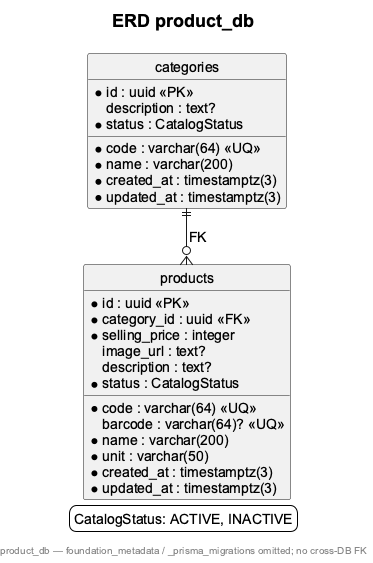

The diagram above was rendered by PlantUML. Its source (embedded in the PNG):
@startuml
!pragma layout smetana
skinparam backgroundColor white
skinparam shadowing false
skinparam defaultFontName Arial
skinparam defaultFontSize 14
skinparam titleFontSize 18
hide circle
skinparam linetype polyline
title ERD product_db
entity "categories" as Category {
 * id : uuid <<PK>>
 * code : varchar(64) <<UQ>>
 * name : varchar(200)
  description : text?
 * status : CatalogStatus
 * created_at : timestamptz(3)
 * updated_at : timestamptz(3)
}
entity "products" as Product {
 * id : uuid <<PK>>
 * category_id : uuid <<FK>>
 * code : varchar(64) <<UQ>>
  barcode : varchar(64)? <<UQ>>
 * name : varchar(200)
 * unit : varchar(50)
 * selling_price : integer
  image_url : text?
  description : text?
 * status : CatalogStatus
 * created_at : timestamptz(3)
 * updated_at : timestamptz(3)
}
Category ||--o{ Product : FK
legend bottom
CatalogStatus: ACTIVE, INACTIVE
endlegend
footer product_db — foundation_metadata / _prisma_migrations omitted; no cross-DB FK
@enduml